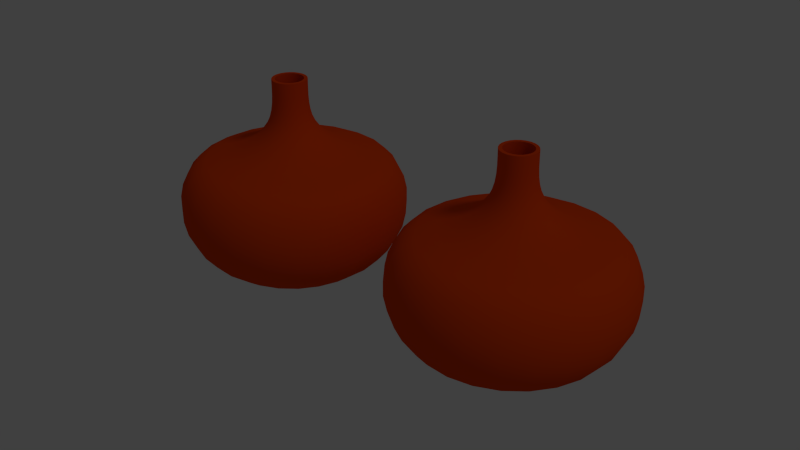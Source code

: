 # Source: vazo.blend  (saved by Blender 2.72.0; exported with 4.5.12 LTS)
import bpy
from mathutils import Matrix  # noqa: F401  (used for matrix-valued properties, if any)

bpy.ops.wm.read_factory_settings(use_empty=True)
scene = bpy.context.scene
scene.name = 'Scene'

# ---- collections
col_collection_1 = bpy.data.collections.new('Collection 1'); scene.collection.children.link(col_collection_1)

# ---- materials (node trees are filled in below, after node groups)
mat_material_001 = bpy.data.materials.new('Material.001')
mat_material_001.alpha_threshold = 0.0
mat_material_001.use_transparent_shadow = False
mat_material_001.diffuse_color = (0.8, 0.06016, 0.002956, 1.0)
mat_material_001.roughness = 0.5

# ---- material node trees

# ---- world
world_world = bpy.data.worlds.new('World'); scene.world = world_world
world_world.color = (0.05088, 0.05088, 0.05088)
world_world.use_sun_shadow = False
world_world.sun_shadow_jitter_overblur = 0.0
world_world.cycles.sampling_method = 'MANUAL'
world_world.cycles.sample_map_resolution = 256

# ---- lights
light_hemi = bpy.data.lights.new('Hemi', 'SUN')
light_hemi.transmission_factor = 0.0
light_hemi.angle = 0.1993
light_hemi.energy = 0.2
light_hemi.shadow_buffer_clip_start = 0.5
light_hemi.shadow_soft_size = 0.1
light_hemi.shadow_cascade_max_distance = 1000.0
light_hemi.cycles.use_multiple_importance_sampling = False

# ---- meshes
me_mesh = bpy.data.meshes.new('Mesh')
me_mesh.from_pydata([(-1.0, -3.419e-05, 3.239e-05), (-1.0, 0.4357, 0.001375), (-0.9371, 0.7932, 0.002273), (-0.8224, 1.078, 0.002761), (-0.6675, 1.295, 0.002909), (-0.4838, 1.45, 0.002784), (-0.2827, 1.548, 0.002454), (-0.07553, 1.594, 0.001989), (0.1262, 1.594, 0.001455), (0.3112, 1.553, 0.0009204), (0.468, 1.476, 0.0004545), (0.5851, 1.369, 0.000125), (0.6513, 1.236, 0.0), (0.7251, 0.9851, 0.0), (0.8055, 0.7784, 0.0), (0.8921, 0.6116, 0.0), (0.9843, 0.4804, 0.0), (1.082, 0.3807, 0.0), (1.184, 0.3081, 0.0), (1.291, 0.2583, 0.0), (1.403, 0.2272, 0.0), (1.518, 0.2104, 0.0), (1.636, 0.2037, 0.0), (1.757, 0.2028, 0.0), (1.881, 0.2035, 0.0), (-1.0, 0.4205, 0.1141), (-0.9371, 0.7656, 0.2075), (-0.8224, 1.04, 0.2816), (-0.6675, 1.25, 0.338), (-0.4838, 1.4, 0.3779), (-0.2827, 1.494, 0.403), (-0.07553, 1.539, 0.4145), (0.1262, 1.539, 0.414), (0.3112, 1.5, 0.4028), (0.468, 1.425, 0.3824), (0.5851, 1.322, 0.3543), (0.6513, 1.194, 0.3199), (0.7251, 0.9515, 0.255), (0.8055, 0.7518, 0.2015), (0.8921, 0.5907, 0.1583), (0.9843, 0.4641, 0.1243), (1.082, 0.3677, 0.09853), (1.184, 0.2976, 0.07974), (1.291, 0.2495, 0.06686), (1.403, 0.2195, 0.05881), (1.518, 0.2033, 0.05446), (1.636, 0.1968, 0.05272), (1.757, 0.1959, 0.05249), (1.881, 0.1965, 0.05266), (-1.0, 0.3766, 0.219), (-0.9371, 0.6858, 0.3986), (-0.8224, 0.9321, 0.5413), (-0.6675, 1.12, 0.65), (-0.4838, 1.254, 0.7273), (-0.2827, 1.339, 0.776), (-0.07553, 1.379, 0.7988), (0.1262, 1.38, 0.7982), (0.3112, 1.344, 0.7772), (0.468, 1.278, 0.7383), (0.5851, 1.185, 0.6844), (0.6513, 1.07, 0.618), (0.7251, 0.8531, 0.4925), (0.8055, 0.6741, 0.3892), (0.8921, 0.5296, 0.3058), (0.9843, 0.4161, 0.2402), (1.082, 0.3297, 0.1903), (1.184, 0.2668, 0.154), (1.291, 0.2237, 0.1292), (1.403, 0.1968, 0.1136), (1.518, 0.1822, 0.1052), (1.636, 0.1764, 0.1019), (1.757, 0.1756, 0.1014), (1.881, 0.1762, 0.1017), (-1.0, 0.3071, 0.309), (-0.9371, 0.5593, 0.5625), (-0.8224, 0.7602, 0.7641), (-0.6675, 0.9136, 0.9178), (-0.4838, 1.023, 1.027), (-0.2827, 1.093, 1.096), (-0.07553, 1.126, 1.129), (0.1262, 1.126, 1.128), (0.3112, 1.097, 1.099), (0.468, 1.043, 1.044), (0.5851, 0.9676, 0.9678), (0.6513, 0.874, 0.874), (0.7251, 0.6966, 0.6966), (0.8055, 0.5504, 0.5504), (0.8921, 0.4324, 0.4324), (0.9843, 0.3397, 0.3397), (1.082, 0.2692, 0.2692), (1.184, 0.2178, 0.2178), (1.291, 0.1827, 0.1827), (1.403, 0.1607, 0.1607), (1.518, 0.1488, 0.1488), (1.636, 0.144, 0.144), (1.757, 0.1434, 0.1434), (1.881, 0.1439, 0.1439), (-1.0, 0.2166, 0.378), (-0.9371, 0.3946, 0.6881), (-0.8224, 0.5365, 0.9348), (-0.6675, 0.645, 1.123), (-0.4838, 0.7225, 1.257), (-0.2827, 0.7718, 1.342), (-0.07553, 0.7953, 1.381), (0.1262, 0.7957, 1.381), (0.3112, 0.7756, 1.345), (0.468, 0.7376, 1.278), (0.5851, 0.6842, 1.185), (0.6513, 0.618, 1.07), (0.7251, 0.4925, 0.8531), (0.8055, 0.3892, 0.6741), (0.8921, 0.3058, 0.5296), (0.9843, 0.2402, 0.4161), (1.082, 0.1903, 0.3297), (1.184, 0.154, 0.2668), (1.291, 0.1292, 0.2237), (1.403, 0.1136, 0.1968), (1.518, 0.1052, 0.1822), (1.636, 0.1019, 0.1764), (1.757, 0.1014, 0.1756), (1.881, 0.1017, 0.1762), (-1.0, 0.1114, 0.4212), (-0.9371, 0.2031, 0.7668), (-0.8224, 0.2763, 1.042), (-0.6675, 0.3324, 1.252), (-0.4838, 0.3726, 1.401), (-0.2827, 0.3982, 1.496), (-0.07553, 0.4107, 1.54), (0.1262, 0.4111, 1.54), (0.3112, 0.401, 1.5), (0.468, 0.3816, 1.426), (0.5851, 0.3541, 1.322), (0.6513, 0.3199, 1.194), (0.7251, 0.255, 0.9515), (0.8055, 0.2015, 0.7518), (0.8921, 0.1583, 0.5907), (0.9843, 0.1243, 0.4641), (1.082, 0.09853, 0.3677), (1.184, 0.07974, 0.2976), (1.291, 0.06686, 0.2495), (1.403, 0.05881, 0.2195), (1.518, 0.05446, 0.2033), (1.636, 0.05272, 0.1968), (1.757, 0.05249, 0.1959), (1.881, 0.05266, 0.1965), (-1.0, -0.001375, 0.4357), (-0.9371, -0.002273, 0.7932), (-0.8224, -0.002761, 1.078), (-0.6675, -0.002909, 1.295), (-0.4838, -0.002784, 1.45), (-0.2827, -0.002455, 1.548), (-0.07553, -0.001989, 1.594), (0.1262, -0.001455, 1.594), (0.3112, -0.0009205, 1.553), (0.468, -0.0004546, 1.476), (0.5851, -0.0001251, 1.369), (0.6513, -5.403e-08, 1.236), (0.7251, -4.306e-08, 0.9851), (0.8055, -3.402e-08, 0.7784), (0.8921, -2.673e-08, 0.6116), (0.9843, -2.1e-08, 0.4804), (1.082, -1.664e-08, 0.3807), (1.184, -1.347e-08, 0.3081), (1.291, -1.129e-08, 0.2583), (1.403, -9.932e-09, 0.2272), (1.518, -9.198e-09, 0.2104), (1.636, -8.904e-09, 0.2037), (1.757, -8.865e-09, 0.2028), (1.881, -8.893e-09, 0.2035), (-1.0, -0.1141, 0.4205), (-0.9371, -0.2075, 0.7656), (-0.8224, -0.2816, 1.04), (-0.6675, -0.338, 1.25), (-0.4838, -0.3779, 1.4), (-0.2827, -0.403, 1.494), (-0.07553, -0.4145, 1.539), (0.1262, -0.414, 1.539), (0.3112, -0.4028, 1.5), (0.468, -0.3824, 1.425), (0.5851, -0.3543, 1.322), (0.6513, -0.3199, 1.194), (0.7251, -0.255, 0.9515), (0.8055, -0.2015, 0.7518), (0.8921, -0.1583, 0.5907), (0.9843, -0.1243, 0.4641), (1.082, -0.09853, 0.3677), (1.184, -0.07974, 0.2976), (1.291, -0.06686, 0.2495), (1.403, -0.05881, 0.2195), (1.518, -0.05446, 0.2033), (1.636, -0.05272, 0.1968), (1.757, -0.05249, 0.1959), (1.881, -0.05266, 0.1965), (-1.0, -0.219, 0.3766), (-0.9371, -0.3986, 0.6858), (-0.8224, -0.5413, 0.9321), (-0.6675, -0.65, 1.12), (-0.4838, -0.7273, 1.254), (-0.2827, -0.776, 1.339), (-0.07553, -0.7988, 1.379), (0.1262, -0.7982, 1.38), (0.3112, -0.7772, 1.344), (0.468, -0.7383, 1.278), (0.5851, -0.6844, 1.185), (0.6513, -0.618, 1.07), (0.7251, -0.4925, 0.8531), (0.8055, -0.3892, 0.6741), (0.8921, -0.3058, 0.5296), (0.9843, -0.2402, 0.4161), (1.082, -0.1903, 0.3297), (1.184, -0.154, 0.2668), (1.291, -0.1292, 0.2237), (1.403, -0.1136, 0.1968), (1.518, -0.1052, 0.1822), (1.636, -0.1019, 0.1764), (1.757, -0.1014, 0.1756), (1.881, -0.1017, 0.1762), (-1.0, -0.309, 0.3071), (-0.9371, -0.5625, 0.5593), (-0.8224, -0.7641, 0.7602), (-0.6675, -0.9178, 0.9136), (-0.4838, -1.027, 1.023), (-0.2827, -1.096, 1.093), (-0.07553, -1.129, 1.126), (0.1262, -1.128, 1.126), (0.3112, -1.099, 1.097), (0.468, -1.044, 1.043), (0.5851, -0.9678, 0.9676), (0.6513, -0.874, 0.874), (0.7251, -0.6966, 0.6966), (0.8055, -0.5504, 0.5504), (0.8921, -0.4324, 0.4324), (0.9843, -0.3397, 0.3397), (1.082, -0.2692, 0.2692), (1.184, -0.2178, 0.2178), (1.291, -0.1827, 0.1827), (1.403, -0.1607, 0.1607), (1.518, -0.1488, 0.1488), (1.636, -0.144, 0.144), (1.757, -0.1434, 0.1434), (1.881, -0.1439, 0.1439), (-1.0, -0.378, 0.2166), (-0.9371, -0.6881, 0.3946), (-0.8224, -0.9348, 0.5365), (-0.6675, -1.123, 0.645), (-0.4838, -1.257, 0.7225), (-0.2827, -1.342, 0.7718), (-0.07553, -1.381, 0.7953), (0.1262, -1.381, 0.7957), (0.3112, -1.345, 0.7756), (0.468, -1.278, 0.7376), (0.5851, -1.185, 0.6842), (0.6513, -1.07, 0.618), (0.7251, -0.8531, 0.4925), (0.8055, -0.6741, 0.3892), (0.8921, -0.5296, 0.3058), (0.9843, -0.4161, 0.2402), (1.082, -0.3297, 0.1903), (1.184, -0.2668, 0.154), (1.291, -0.2237, 0.1292), (1.403, -0.1968, 0.1136), (1.518, -0.1822, 0.1052), (1.636, -0.1764, 0.1019), (1.757, -0.1756, 0.1014), (1.881, -0.1762, 0.1017), (-1.0, -0.4212, 0.1114), (-0.9371, -0.7668, 0.2031), (-0.8224, -1.042, 0.2763), (-0.6675, -1.252, 0.3324), (-0.4838, -1.401, 0.3726), (-0.2827, -1.496, 0.3982), (-0.07553, -1.54, 0.4107), (0.1262, -1.54, 0.4111), (0.3112, -1.5, 0.401), (0.468, -1.426, 0.3816), (0.5851, -1.322, 0.3541), (0.6513, -1.194, 0.3199), (0.7251, -0.9515, 0.255), (0.8055, -0.7518, 0.2015), (0.8921, -0.5907, 0.1583), (0.9843, -0.4641, 0.1243), (1.082, -0.3677, 0.09853), (1.184, -0.2976, 0.07974), (1.291, -0.2495, 0.06686), (1.403, -0.2195, 0.05881), (1.518, -0.2033, 0.05446), (1.636, -0.1968, 0.05272), (1.757, -0.1959, 0.05249), (1.881, -0.1965, 0.05266), (-1.0, -0.4357, -0.001375), (-0.9371, -0.7932, -0.002273), (-0.8224, -1.078, -0.002761), (-0.6675, -1.295, -0.002909), (-0.4838, -1.45, -0.002784), (-0.2827, -1.548, -0.002455), (-0.07553, -1.594, -0.001989), (0.1262, -1.594, -0.001455), (0.3112, -1.553, -0.0009206), (0.468, -1.476, -0.0004547), (0.5851, -1.369, -0.0001251), (0.6513, -1.236, -1.081e-07), (0.7251, -0.9851, -8.612e-08), (0.8055, -0.7784, -6.805e-08), (0.8921, -0.6116, -5.346e-08), (0.9843, -0.4804, -4.2e-08), (1.082, -0.3807, -3.328e-08), (1.184, -0.3081, -2.693e-08), (1.291, -0.2583, -2.259e-08), (1.403, -0.2272, -1.986e-08), (1.518, -0.2104, -1.84e-08), (1.636, -0.2037, -1.781e-08), (1.757, -0.2028, -1.773e-08), (1.881, -0.2035, -1.779e-08), (-1.0, -0.4205, -0.1141), (-0.9371, -0.7656, -0.2075), (-0.8224, -1.04, -0.2816), (-0.6675, -1.25, -0.338), (-0.4838, -1.4, -0.3779), (-0.2827, -1.494, -0.403), (-0.07553, -1.539, -0.4145), (0.1262, -1.539, -0.414), (0.3112, -1.5, -0.4028), (0.468, -1.425, -0.3824), (0.5851, -1.322, -0.3543), (0.6513, -1.194, -0.3199), (0.7251, -0.9515, -0.255), (0.8055, -0.7518, -0.2015), (0.8921, -0.5907, -0.1583), (0.9843, -0.4641, -0.1243), (1.082, -0.3677, -0.09853), (1.184, -0.2976, -0.07974), (1.291, -0.2495, -0.06686), (1.403, -0.2195, -0.05881), (1.518, -0.2033, -0.05446), (1.636, -0.1968, -0.05272), (1.757, -0.1959, -0.05249), (1.881, -0.1965, -0.05266), (-1.0, -0.3766, -0.219), (-0.9371, -0.6858, -0.3986), (-0.8224, -0.9321, -0.5413), (-0.6675, -1.12, -0.65), (-0.4838, -1.254, -0.7273), (-0.2827, -1.339, -0.776), (-0.07553, -1.379, -0.7988), (0.1262, -1.38, -0.7982), (0.3112, -1.344, -0.7772), (0.468, -1.278, -0.7383), (0.5851, -1.185, -0.6844), (0.6513, -1.07, -0.618), (0.7251, -0.8531, -0.4925), (0.8055, -0.6741, -0.3892), (0.8921, -0.5296, -0.3058), (0.9843, -0.4161, -0.2402), (1.082, -0.3297, -0.1903), (1.184, -0.2668, -0.154), (1.291, -0.2237, -0.1292), (1.403, -0.1968, -0.1136), (1.518, -0.1822, -0.1052), (1.636, -0.1764, -0.1019), (1.757, -0.1756, -0.1014), (1.881, -0.1762, -0.1017), (-1.0, -0.3071, -0.309), (-0.9371, -0.5593, -0.5625), (-0.8224, -0.7602, -0.7641), (-0.6675, -0.9136, -0.9178), (-0.4838, -1.023, -1.027), (-0.2827, -1.093, -1.096), (-0.07553, -1.126, -1.129), (0.1262, -1.126, -1.128), (0.3112, -1.097, -1.099), (0.468, -1.043, -1.044), (0.5851, -0.9676, -0.9678), (0.6513, -0.874, -0.874), (0.7251, -0.6966, -0.6966), (0.8055, -0.5504, -0.5504), (0.8921, -0.4324, -0.4324), (0.9843, -0.3397, -0.3397), (1.082, -0.2692, -0.2692), (1.184, -0.2178, -0.2178), (1.291, -0.1827, -0.1827), (1.403, -0.1607, -0.1607), (1.518, -0.1488, -0.1488), (1.636, -0.144, -0.144), (1.757, -0.1434, -0.1434), (1.881, -0.1439, -0.1439), (-1.0, -0.2166, -0.378), (-0.9371, -0.3946, -0.6881), (-0.8224, -0.5365, -0.9348), (-0.6675, -0.645, -1.123), (-0.4838, -0.7225, -1.257), (-0.2827, -0.7718, -1.342), (-0.07553, -0.7953, -1.381), (0.1262, -0.7957, -1.381), (0.3112, -0.7756, -1.345), (0.468, -0.7376, -1.278), (0.5851, -0.6842, -1.185), (0.6513, -0.618, -1.07), (0.7251, -0.4925, -0.8531), (0.8055, -0.3892, -0.6741), (0.8921, -0.3058, -0.5296), (0.9843, -0.2402, -0.4161), (1.082, -0.1903, -0.3297), (1.184, -0.154, -0.2668), (1.291, -0.1292, -0.2237), (1.403, -0.1136, -0.1968), (1.518, -0.1052, -0.1822), (1.636, -0.1019, -0.1764), (1.757, -0.1014, -0.1756), (1.881, -0.1017, -0.1762), (-1.0, -0.1114, -0.4212), (-0.9371, -0.2031, -0.7668), (-0.8224, -0.2763, -1.042), (-0.6675, -0.3324, -1.252), (-0.4838, -0.3726, -1.401), (-0.2827, -0.3982, -1.496), (-0.07553, -0.4107, -1.54), (0.1262, -0.4111, -1.54), (0.3112, -0.401, -1.5), (0.468, -0.3816, -1.426), (0.5851, -0.3541, -1.322), (0.6513, -0.3199, -1.194), (0.7251, -0.255, -0.9515), (0.8055, -0.2015, -0.7518), (0.8921, -0.1583, -0.5907), (0.9843, -0.1243, -0.4641), (1.082, -0.09853, -0.3677), (1.184, -0.07974, -0.2976), (1.291, -0.06686, -0.2495), (1.403, -0.05881, -0.2195), (1.518, -0.05446, -0.2033), (1.636, -0.05272, -0.1968), (1.757, -0.05249, -0.1959), (1.881, -0.05266, -0.1965), (-1.0, 0.001375, -0.4357), (-0.9371, 0.002273, -0.7932), (-0.8224, 0.002761, -1.078), (-0.6675, 0.002909, -1.295), (-0.4838, 0.002784, -1.45), (-0.2827, 0.002454, -1.548), (-0.07553, 0.001989, -1.594), (0.1262, 0.001455, -1.594), (0.3112, 0.0009204, -1.553), (0.468, 0.0004545, -1.476), (0.5851, 0.000125, -1.369), (0.6513, 1.474e-08, -1.236), (0.7251, 1.175e-08, -0.9851), (0.8055, 9.282e-09, -0.7784), (0.8921, 7.293e-09, -0.6116), (0.9843, 5.729e-09, -0.4804), (1.082, 4.54e-09, -0.3807), (1.184, 3.674e-09, -0.3081), (1.291, 3.081e-09, -0.2583), (1.403, 2.71e-09, -0.2272), (1.518, 2.509e-09, -0.2104), (1.636, 2.429e-09, -0.2037), (1.757, 2.418e-09, -0.2028), (1.881, 2.426e-09, -0.2035), (-1.0, 0.1141, -0.4205), (-0.9371, 0.2075, -0.7656), (-0.8224, 0.2816, -1.04), (-0.6675, 0.338, -1.25), (-0.4838, 0.3779, -1.4), (-0.2827, 0.403, -1.494), (-0.07553, 0.4145, -1.539), (0.1262, 0.414, -1.539), (0.3112, 0.4028, -1.5), (0.468, 0.3824, -1.425), (0.5851, 0.3543, -1.322), (0.6513, 0.3199, -1.194), (0.7251, 0.255, -0.9515), (0.8055, 0.2015, -0.7518), (0.8921, 0.1583, -0.5907), (0.9843, 0.1243, -0.4641), (1.082, 0.09853, -0.3677), (1.184, 0.07974, -0.2976), (1.291, 0.06686, -0.2495), (1.403, 0.05881, -0.2195), (1.518, 0.05446, -0.2033), (1.636, 0.05272, -0.1968), (1.757, 0.05249, -0.1959), (1.881, 0.05266, -0.1965), (-1.0, 0.219, -0.3766), (-0.9371, 0.3986, -0.6858), (-0.8224, 0.5413, -0.9321), (-0.6675, 0.65, -1.12), (-0.4838, 0.7273, -1.254), (-0.2827, 0.776, -1.339), (-0.07553, 0.7988, -1.379), (0.1262, 0.7982, -1.38), (0.3112, 0.7772, -1.344), (0.468, 0.7383, -1.278), (0.5851, 0.6844, -1.185), (0.6513, 0.618, -1.07), (0.7251, 0.4925, -0.8531), (0.8055, 0.3892, -0.6741), (0.8921, 0.3058, -0.5296), (0.9843, 0.2402, -0.4161), (1.082, 0.1903, -0.3297), (1.184, 0.154, -0.2668), (1.291, 0.1292, -0.2237), (1.403, 0.1136, -0.1968), (1.518, 0.1052, -0.1822), (1.636, 0.1019, -0.1764), (1.757, 0.1014, -0.1756), (1.881, 0.1017, -0.1762), (-1.0, 0.309, -0.3071), (-0.9371, 0.5625, -0.5593), (-0.8224, 0.7641, -0.7602), (-0.6675, 0.9178, -0.9136), (-0.4838, 1.027, -1.023), (-0.2827, 1.096, -1.093), (-0.07553, 1.129, -1.126), (0.1262, 1.128, -1.126), (0.3112, 1.099, -1.097), (0.468, 1.044, -1.043), (0.5851, 0.9678, -0.9676), (0.6513, 0.874, -0.874), (0.7251, 0.6966, -0.6966), (0.8055, 0.5504, -0.5504), (0.8921, 0.4324, -0.4324), (0.9843, 0.3397, -0.3397), (1.082, 0.2692, -0.2692), (1.184, 0.2178, -0.2178), (1.291, 0.1827, -0.1827), (1.403, 0.1607, -0.1607), (1.518, 0.1488, -0.1488), (1.636, 0.144, -0.144), (1.757, 0.1434, -0.1434), (1.881, 0.1439, -0.1439), (-1.0, 0.378, -0.2166), (-0.9371, 0.6881, -0.3946), (-0.8224, 0.9348, -0.5365), (-0.6675, 1.123, -0.645), (-0.4838, 1.257, -0.7225), (-0.2827, 1.342, -0.7718), (-0.07553, 1.381, -0.7953), (0.1262, 1.381, -0.7957), (0.3112, 1.345, -0.7756), (0.468, 1.278, -0.7376), (0.5851, 1.185, -0.6842), (0.6513, 1.07, -0.618), (0.7251, 0.8531, -0.4925), (0.8055, 0.6741, -0.3892), (0.8921, 0.5296, -0.3058), (0.9843, 0.4161, -0.2402), (1.082, 0.3297, -0.1903), (1.184, 0.2668, -0.154), (1.291, 0.2237, -0.1292), (1.403, 0.1968, -0.1136), (1.518, 0.1822, -0.1052), (1.636, 0.1764, -0.1019), (1.757, 0.1756, -0.1014), (1.881, 0.1762, -0.1017), (-1.0, 0.4212, -0.1114), (-0.9371, 0.7668, -0.2031), (-0.8224, 1.042, -0.2763), (-0.6675, 1.252, -0.3324), (-0.4838, 1.401, -0.3726), (-0.2827, 1.496, -0.3982), (-0.07553, 1.54, -0.4107), (0.1262, 1.54, -0.4111), (0.3112, 1.5, -0.401), (0.468, 1.426, -0.3816), (0.5851, 1.322, -0.3541), (0.6513, 1.194, -0.3199), (0.7251, 0.9515, -0.255), (0.8055, 0.7518, -0.2015), (0.8921, 0.5907, -0.1583), (0.9843, 0.4641, -0.1243), (1.082, 0.3677, -0.09853), (1.184, 0.2976, -0.07974), (1.291, 0.2495, -0.06686), (1.403, 0.2195, -0.05881), (1.518, 0.2033, -0.05446), (1.636, 0.1968, -0.05272), (1.757, 0.1959, -0.05249), (1.881, 0.1965, -0.05266), (-1.05, 7.971e-08, -3.416e-08), (-1.05, 0.4404, 0.001389), (-0.985, 0.8073, 0.002312), (-0.8661, 1.102, 0.002822), (-0.704, 1.329, 0.002985), (-0.5109, 1.492, 0.002865), (-0.299, 1.595, 0.002529), (-0.08095, 1.644, 0.00205), (0.1317, 1.644, 0.001499), (0.3276, 1.6, 0.0009479), (0.4959, 1.517, 0.0004667), (0.6247, 1.399, 0.0001265), (0.6977, 1.255, 0.0), (0.7725, 1.001, 0.0), (0.8512, 0.7988, 0.0), (0.9349, 0.6373, 0.0), (1.023, 0.5122, 0.0), (1.115, 0.4186, 0.0), (1.21, 0.3512, 0.0), (1.309, 0.3052, 0.0), (1.413, 0.2761, 0.0), (1.523, 0.2602, 0.0), (1.638, 0.2537, 0.0), (1.757, 0.2528, 0.0), (1.881, 0.2535, 0.0), (-1.05, 0.425, 0.1153), (-0.985, 0.7792, 0.2112), (-0.8661, 1.064, 0.288), (-0.704, 1.283, 0.3469), (-0.5109, 1.44, 0.3889), (-0.299, 1.54, 0.4153), (-0.08095, 1.587, 0.4274), (0.1317, 1.587, 0.4269), (0.3276, 1.545, 0.415), (0.4959, 1.466, 0.3932), (0.6247, 1.351, 0.3622), (0.6977, 1.212, 0.3247), (0.7725, 0.967, 0.2591), (0.8512, 0.7716, 0.2067), (0.9349, 0.6156, 0.1649), (1.023, 0.4947, 0.1326), (1.115, 0.4043, 0.1083), (1.21, 0.3393, 0.09091), (1.309, 0.2948, 0.07899), (1.413, 0.2667, 0.07146), (1.523, 0.2513, 0.06734), (1.638, 0.245, 0.06566), (1.757, 0.2442, 0.06543), (1.881, 0.2448, 0.0656), (-1.05, 0.3807, 0.2214), (-0.985, 0.698, 0.4057), (-0.8661, 0.9532, 0.5536), (-0.704, 1.15, 0.6672), (-0.5109, 1.291, 0.7484), (-0.299, 1.38, 0.7997), (-0.08095, 1.423, 0.8237), (0.1317, 1.423, 0.8231), (0.3276, 1.385, 0.8008), (0.4959, 1.314, 0.7591), (0.6247, 1.212, 0.6997), (0.6977, 1.087, 0.6273), (0.7725, 0.8669, 0.5005), (0.8512, 0.6918, 0.3994), (0.9349, 0.5519, 0.3187), (1.023, 0.4436, 0.2561), (1.115, 0.3625, 0.2093), (1.21, 0.3042, 0.1756), (1.309, 0.2643, 0.1526), (1.413, 0.2391, 0.1381), (1.523, 0.2253, 0.1301), (1.638, 0.2197, 0.1268), (1.757, 0.2189, 0.1264), (1.881, 0.2195, 0.1267), (-1.05, 0.3104, 0.3124), (-0.985, 0.5692, 0.5725), (-0.8661, 0.7774, 0.7814), (-0.704, 0.9378, 0.942), (-0.5109, 1.053, 1.057), (-0.299, 1.126, 1.13), (-0.08095, 1.161, 1.164), (0.1317, 1.161, 1.163), (0.3276, 1.131, 1.132), (0.4959, 1.073, 1.073), (0.6247, 0.9892, 0.9894), (0.6977, 0.8871, 0.8871), (0.7725, 0.7079, 0.7079), (0.8512, 0.5648, 0.5648), (0.9349, 0.4506, 0.4506), (1.023, 0.3622, 0.3622), (1.115, 0.296, 0.296), (1.21, 0.2484, 0.2484), (1.309, 0.2158, 0.2158), (1.413, 0.1952, 0.1952), (1.523, 0.184, 0.184), (1.638, 0.1794, 0.1794), (1.757, 0.1788, 0.1788), (1.881, 0.1792, 0.1792), (-1.05, 0.219, 0.3821), (-0.985, 0.4017, 0.7003), (-0.8661, 0.5487, 0.956), (-0.704, 0.662, 1.153), (-0.5109, 0.7435, 1.293), (-0.299, 0.7953, 1.383), (-0.08095, 0.8201, 1.425), (0.1317, 0.8205, 1.424), (0.3276, 0.7992, 1.386), (0.4959, 0.7583, 1.314), (0.6247, 0.6994, 1.212), (0.6977, 0.6273, 1.087), (0.7725, 0.5005, 0.8669), (0.8512, 0.3994, 0.6918), (0.9349, 0.3187, 0.5519), (1.023, 0.2561, 0.4436), (1.115, 0.2093, 0.3625), (1.21, 0.1756, 0.3042), (1.309, 0.1526, 0.2643), (1.413, 0.1381, 0.2391), (1.523, 0.1301, 0.2253), (1.638, 0.1268, 0.2197), (1.757, 0.1264, 0.2189), (1.881, 0.1267, 0.2195), (-1.05, 0.1126, 0.4257), (-0.985, 0.2067, 0.7804), (-0.8661, 0.2826, 1.065), (-0.704, 0.3411, 1.285), (-0.5109, 0.3834, 1.442), (-0.299, 0.4104, 1.541), (-0.08095, 0.4235, 1.588), (0.1317, 0.424, 1.588), (0.3276, 0.4132, 1.546), (0.4959, 0.3923, 1.466), (0.6247, 0.362, 1.351), (0.6977, 0.3247, 1.212), (0.7725, 0.2591, 0.967), (0.8512, 0.2067, 0.7716), (0.9349, 0.1649, 0.6156), (1.023, 0.1326, 0.4947), (1.115, 0.1083, 0.4043), (1.21, 0.09091, 0.3393), (1.309, 0.07899, 0.2948), (1.413, 0.07146, 0.2667), (1.523, 0.06734, 0.2513), (1.638, 0.06566, 0.245), (1.757, 0.06543, 0.2442), (1.881, 0.0656, 0.2448), (-1.05, -0.001389, 0.4404), (-0.985, -0.002312, 0.8073), (-0.8661, -0.002822, 1.102), (-0.704, -0.002985, 1.329), (-0.5109, -0.002865, 1.492), (-0.299, -0.002529, 1.595), (-0.08095, -0.00205, 1.644), (0.1317, -0.001499, 1.644), (0.3276, -0.000948, 1.6), (0.4959, -0.0004668, 1.517), (0.6247, -0.0001266, 1.399), (0.6977, -5.403e-08, 1.255), (0.7725, -4.306e-08, 1.001), (0.8512, -3.402e-08, 0.7988), (0.9349, -2.673e-08, 0.6373), (1.023, -2.1e-08, 0.5122), (1.115, -1.664e-08, 0.4186), (1.21, -1.347e-08, 0.3512), (1.309, -1.129e-08, 0.3052), (1.413, -9.932e-09, 0.2761), (1.523, -9.198e-09, 0.2602), (1.638, -8.904e-09, 0.2537), (1.757, -8.865e-09, 0.2528), (1.881, -8.893e-09, 0.2535), (-1.05, -0.1153, 0.425), (-0.985, -0.2112, 0.7792), (-0.8661, -0.288, 1.064), (-0.704, -0.3469, 1.283), (-0.5109, -0.3889, 1.44), (-0.299, -0.4153, 1.54), (-0.08095, -0.4274, 1.587), (0.1317, -0.4269, 1.587), (0.3276, -0.415, 1.545), (0.4959, -0.3932, 1.466), (0.6247, -0.3622, 1.351), (0.6977, -0.3247, 1.212), (0.7725, -0.2591, 0.967), (0.8512, -0.2067, 0.7716), (0.9349, -0.1649, 0.6156), (1.023, -0.1326, 0.4947), (1.115, -0.1083, 0.4043), (1.21, -0.09091, 0.3393), (1.309, -0.07899, 0.2948), (1.413, -0.07146, 0.2667), (1.523, -0.06734, 0.2513), (1.638, -0.06566, 0.245), (1.757, -0.06543, 0.2442), (1.881, -0.0656, 0.2448), (-1.05, -0.2214, 0.3807), (-0.985, -0.4057, 0.698), (-0.8661, -0.5536, 0.9532), (-0.704, -0.6672, 1.15), (-0.5109, -0.7484, 1.291), (-0.299, -0.7997, 1.38), (-0.08095, -0.8237, 1.423), (0.1317, -0.8231, 1.423), (0.3276, -0.8008, 1.385), (0.4959, -0.7591, 1.314), (0.6247, -0.6997, 1.212), (0.6977, -0.6273, 1.087), (0.7725, -0.5005, 0.8669), (0.8512, -0.3994, 0.6918), (0.9349, -0.3187, 0.5519), (1.023, -0.2561, 0.4436), (1.115, -0.2093, 0.3625), (1.21, -0.1756, 0.3042), (1.309, -0.1526, 0.2643), (1.413, -0.1381, 0.2391), (1.523, -0.1301, 0.2253), (1.638, -0.1268, 0.2197), (1.757, -0.1264, 0.2189), (1.881, -0.1267, 0.2195), (-1.05, -0.3124, 0.3104), (-0.985, -0.5725, 0.5692), (-0.8661, -0.7814, 0.7774), (-0.704, -0.942, 0.9378), (-0.5109, -1.057, 1.053), (-0.299, -1.13, 1.126), (-0.08095, -1.164, 1.161), (0.1317, -1.163, 1.161), (0.3276, -1.132, 1.131), (0.4959, -1.073, 1.073), (0.6247, -0.9894, 0.9892), (0.6977, -0.8871, 0.8871), (0.7725, -0.7079, 0.7079), (0.8512, -0.5648, 0.5648), (0.9349, -0.4506, 0.4506), (1.023, -0.3622, 0.3622), (1.115, -0.296, 0.296), (1.21, -0.2484, 0.2484), (1.309, -0.2158, 0.2158), (1.413, -0.1952, 0.1952), (1.523, -0.184, 0.184), (1.638, -0.1794, 0.1794), (1.757, -0.1788, 0.1788), (1.881, -0.1792, 0.1792), (-1.05, -0.3821, 0.219), (-0.985, -0.7003, 0.4017), (-0.8661, -0.956, 0.5487), (-0.704, -1.153, 0.662), (-0.5109, -1.293, 0.7435), (-0.299, -1.383, 0.7953), (-0.08095, -1.425, 0.8201), (0.1317, -1.424, 0.8205), (0.3276, -1.386, 0.7992), (0.4959, -1.314, 0.7583), (0.6247, -1.212, 0.6994), (0.6977, -1.087, 0.6273), (0.7725, -0.8669, 0.5005), (0.8512, -0.6918, 0.3994), (0.9349, -0.5519, 0.3187), (1.023, -0.4436, 0.2561), (1.115, -0.3625, 0.2093), (1.21, -0.3042, 0.1756), (1.309, -0.2643, 0.1526), (1.413, -0.2391, 0.1381), (1.523, -0.2253, 0.1301), (1.638, -0.2197, 0.1268), (1.757, -0.2189, 0.1264), (1.881, -0.2195, 0.1267), (-1.05, -0.4257, 0.1126), (-0.985, -0.7804, 0.2067), (-0.8661, -1.065, 0.2826), (-0.704, -1.285, 0.3411), (-0.5109, -1.442, 0.3834), (-0.299, -1.541, 0.4104), (-0.08095, -1.588, 0.4235), (0.1317, -1.588, 0.424), (0.3276, -1.546, 0.4132), (0.4959, -1.466, 0.3923), (0.6247, -1.351, 0.362), (0.6977, -1.212, 0.3247), (0.7725, -0.967, 0.2591), (0.8512, -0.7716, 0.2067), (0.9349, -0.6156, 0.1649), (1.023, -0.4947, 0.1326), (1.115, -0.4043, 0.1083), (1.21, -0.3393, 0.09091), (1.309, -0.2948, 0.07899), (1.413, -0.2667, 0.07146), (1.523, -0.2513, 0.06734), (1.638, -0.245, 0.06566), (1.757, -0.2442, 0.06543), (1.881, -0.2448, 0.0656), (-1.05, -0.4404, -0.001389), (-0.985, -0.8073, -0.002312), (-0.8661, -1.102, -0.002822), (-0.704, -1.329, -0.002985), (-0.5109, -1.492, -0.002865), (-0.299, -1.595, -0.002529), (-0.08095, -1.644, -0.00205), (0.1317, -1.644, -0.001499), (0.3276, -1.6, -0.000948), (0.4959, -1.517, -0.0004669), (0.6247, -1.399, -0.0001266), (0.6977, -1.255, -1.081e-07), (0.7725, -1.001, -8.612e-08), (0.8512, -0.7988, -6.805e-08), (0.9349, -0.6373, -5.346e-08), (1.023, -0.5122, -4.2e-08), (1.115, -0.4186, -3.328e-08), (1.21, -0.3512, -2.693e-08), (1.309, -0.3052, -2.259e-08), (1.413, -0.2761, -1.986e-08), (1.523, -0.2602, -1.84e-08), (1.638, -0.2537, -1.781e-08), (1.757, -0.2528, -1.773e-08), (1.881, -0.2535, -1.779e-08), (-1.05, -0.425, -0.1153), (-0.985, -0.7792, -0.2112), (-0.8661, -1.064, -0.288), (-0.704, -1.283, -0.3469), (-0.5109, -1.44, -0.3889), (-0.299, -1.54, -0.4153), (-0.08095, -1.587, -0.4274), (0.1317, -1.587, -0.4269), (0.3276, -1.545, -0.415), (0.4959, -1.466, -0.3932), (0.6247, -1.351, -0.3622), (0.6977, -1.212, -0.3247), (0.7725, -0.967, -0.2591), (0.8512, -0.7716, -0.2067), (0.9349, -0.6156, -0.1649), (1.023, -0.4947, -0.1326), (1.115, -0.4043, -0.1083), (1.21, -0.3393, -0.09091), (1.309, -0.2948, -0.07899), (1.413, -0.2667, -0.07146), (1.523, -0.2513, -0.06734), (1.638, -0.245, -0.06566), (1.757, -0.2442, -0.06543), (1.881, -0.2448, -0.0656), (-1.05, -0.3807, -0.2214), (-0.985, -0.698, -0.4057), (-0.8661, -0.9532, -0.5536), (-0.704, -1.15, -0.6672), (-0.5109, -1.291, -0.7484), (-0.299, -1.38, -0.7997), (-0.08095, -1.423, -0.8237), (0.1317, -1.423, -0.8231), (0.3276, -1.385, -0.8008), (0.4959, -1.314, -0.7591), (0.6247, -1.212, -0.6997), (0.6977, -1.087, -0.6273), (0.7725, -0.8669, -0.5005), (0.8512, -0.6918, -0.3994), (0.9349, -0.5519, -0.3187), (1.023, -0.4436, -0.2561), (1.115, -0.3625, -0.2093), (1.21, -0.3042, -0.1756), (1.309, -0.2643, -0.1526), (1.413, -0.2391, -0.1381), (1.523, -0.2253, -0.1301), (1.638, -0.2197, -0.1268), (1.757, -0.2189, -0.1264), (1.881, -0.2195, -0.1267), (-1.05, -0.3104, -0.3124), (-0.985, -0.5692, -0.5725), (-0.8661, -0.7774, -0.7814), (-0.704, -0.9378, -0.942), (-0.5109, -1.053, -1.057), (-0.299, -1.126, -1.13), (-0.08095, -1.161, -1.164), (0.1317, -1.161, -1.163), (0.3276, -1.131, -1.132), (0.4959, -1.073, -1.073), (0.6247, -0.9892, -0.9894), (0.6977, -0.8871, -0.8871), (0.7725, -0.7079, -0.7079), (0.8512, -0.5648, -0.5648), (0.9349, -0.4506, -0.4506), (1.023, -0.3622, -0.3622), (1.115, -0.296, -0.296), (1.21, -0.2484, -0.2484), (1.309, -0.2158, -0.2158), (1.413, -0.1952, -0.1952), (1.523, -0.184, -0.184), (1.638, -0.1794, -0.1794), (1.757, -0.1788, -0.1788), (1.881, -0.1792, -0.1792), (-1.05, -0.219, -0.3821), (-0.985, -0.4017, -0.7003), (-0.8661, -0.5487, -0.956), (-0.704, -0.662, -1.153), (-0.5109, -0.7435, -1.293), (-0.299, -0.7953, -1.383), (-0.08095, -0.8201, -1.425), (0.1317, -0.8205, -1.424), (0.3276, -0.7992, -1.386), (0.4959, -0.7583, -1.314), (0.6247, -0.6994, -1.212), (0.6977, -0.6273, -1.087), (0.7725, -0.5005, -0.8669), (0.8512, -0.3994, -0.6918), (0.9349, -0.3187, -0.5519), (1.023, -0.2561, -0.4436), (1.115, -0.2093, -0.3625), (1.21, -0.1756, -0.3042), (1.309, -0.1526, -0.2643), (1.413, -0.1381, -0.2391), (1.523, -0.1301, -0.2253), (1.638, -0.1268, -0.2197), (1.757, -0.1264, -0.2189), (1.881, -0.1267, -0.2195), (-1.05, -0.1126, -0.4257), (-0.985, -0.2067, -0.7804), (-0.8661, -0.2826, -1.065), (-0.704, -0.3411, -1.285), (-0.5109, -0.3834, -1.442), (-0.299, -0.4104, -1.541), (-0.08095, -0.4235, -1.588), (0.1317, -0.424, -1.588), (0.3276, -0.4132, -1.546), (0.4959, -0.3923, -1.466), (0.6247, -0.362, -1.351), (0.6977, -0.3247, -1.212), (0.7725, -0.2591, -0.967), (0.8512, -0.2067, -0.7716), (0.9349, -0.1649, -0.6156), (1.023, -0.1326, -0.4947), (1.115, -0.1083, -0.4043), (1.21, -0.09091, -0.3393), (1.309, -0.07899, -0.2948), (1.413, -0.07146, -0.2667), (1.523, -0.06734, -0.2513), (1.638, -0.06566, -0.245), (1.757, -0.06543, -0.2442), (1.881, -0.0656, -0.2448), (-1.05, 0.001389, -0.4404), (-0.985, 0.002312, -0.8073), (-0.8661, 0.002822, -1.102), (-0.704, 0.002985, -1.329), (-0.5109, 0.002865, -1.492), (-0.299, 0.002529, -1.595), (-0.08095, 0.00205, -1.644), (0.1317, 0.001499, -1.644), (0.3276, 0.0009479, -1.6), (0.4959, 0.0004668, -1.517), (0.6247, 0.0001265, -1.399), (0.6977, 1.474e-08, -1.255), (0.7725, 1.175e-08, -1.001), (0.8512, 9.282e-09, -0.7988), (0.9349, 7.293e-09, -0.6373), (1.023, 5.729e-09, -0.5122), (1.115, 4.54e-09, -0.4186), (1.21, 3.674e-09, -0.3512), (1.309, 3.081e-09, -0.3052), (1.413, 2.71e-09, -0.2761), (1.523, 2.509e-09, -0.2602), (1.638, 2.429e-09, -0.2537), (1.757, 2.418e-09, -0.2528), (1.881, 2.426e-09, -0.2535), (-1.05, 0.1153, -0.425), (-0.985, 0.2112, -0.7792), (-0.8661, 0.288, -1.064), (-0.704, 0.3469, -1.283), (-0.5109, 0.3889, -1.44), (-0.299, 0.4153, -1.54), (-0.08095, 0.4274, -1.587), (0.1317, 0.4269, -1.587), (0.3276, 0.415, -1.545), (0.4959, 0.3932, -1.466), (0.6247, 0.3622, -1.351), (0.6977, 0.3247, -1.212), (0.7725, 0.2591, -0.967), (0.8512, 0.2067, -0.7716), (0.9349, 0.1649, -0.6156), (1.023, 0.1326, -0.4947), (1.115, 0.1083, -0.4043), (1.21, 0.09091, -0.3393), (1.309, 0.07899, -0.2948), (1.413, 0.07146, -0.2667), (1.523, 0.06734, -0.2513), (1.638, 0.06566, -0.245), (1.757, 0.06543, -0.2442), (1.881, 0.0656, -0.2448), (-1.05, 0.2214, -0.3807), (-0.985, 0.4057, -0.698), (-0.8661, 0.5536, -0.9532), (-0.704, 0.6672, -1.15), (-0.5109, 0.7484, -1.291), (-0.299, 0.7997, -1.38), (-0.08095, 0.8237, -1.423), (0.1317, 0.8231, -1.423), (0.3276, 0.8008, -1.385), (0.4959, 0.7591, -1.314), (0.6247, 0.6997, -1.212), (0.6977, 0.6273, -1.087), (0.7725, 0.5005, -0.8669), (0.8512, 0.3994, -0.6918), (0.9349, 0.3187, -0.5519), (1.023, 0.2561, -0.4436), (1.115, 0.2093, -0.3625), (1.21, 0.1756, -0.3042), (1.309, 0.1526, -0.2643), (1.413, 0.1381, -0.2391), (1.523, 0.1301, -0.2253), (1.638, 0.1268, -0.2197), (1.757, 0.1264, -0.2189), (1.881, 0.1267, -0.2195), (-1.05, 0.3124, -0.3104), (-0.985, 0.5725, -0.5692), (-0.8661, 0.7814, -0.7774), (-0.704, 0.942, -0.9378), (-0.5109, 1.057, -1.053), (-0.299, 1.13, -1.126), (-0.08095, 1.164, -1.161), (0.1317, 1.163, -1.161), (0.3276, 1.132, -1.131), (0.4959, 1.073, -1.073), (0.6247, 0.9894, -0.9892), (0.6977, 0.8871, -0.8871), (0.7725, 0.7079, -0.7079), (0.8512, 0.5648, -0.5648), (0.9349, 0.4506, -0.4506), (1.023, 0.3622, -0.3622), (1.115, 0.296, -0.296), (1.21, 0.2484, -0.2484), (1.309, 0.2158, -0.2158), (1.413, 0.1952, -0.1952), (1.523, 0.184, -0.184), (1.638, 0.1794, -0.1794), (1.757, 0.1788, -0.1788), (1.881, 0.1792, -0.1792), (-1.05, 0.3821, -0.219), (-0.985, 0.7003, -0.4017), (-0.8661, 0.956, -0.5487), (-0.704, 1.153, -0.662), (-0.5109, 1.293, -0.7435), (-0.299, 1.383, -0.7953), (-0.08095, 1.425, -0.8201), (0.1317, 1.424, -0.8205), (0.3276, 1.386, -0.7992), (0.4959, 1.314, -0.7583), (0.6247, 1.212, -0.6994), (0.6977, 1.087, -0.6273), (0.7725, 0.8669, -0.5005), (0.8512, 0.6918, -0.3994), (0.9349, 0.5519, -0.3187), (1.023, 0.4436, -0.2561), (1.115, 0.3625, -0.2093), (1.21, 0.3042, -0.1756), (1.309, 0.2643, -0.1526), (1.413, 0.2391, -0.1381), (1.523, 0.2253, -0.1301), (1.638, 0.2197, -0.1268), (1.757, 0.2189, -0.1264), (1.881, 0.2195, -0.1267), (-1.05, 0.4257, -0.1126), (-0.985, 0.7804, -0.2067), (-0.8661, 1.065, -0.2826), (-0.704, 1.285, -0.3411), (-0.5109, 1.442, -0.3834), (-0.299, 1.541, -0.4104), (-0.08095, 1.588, -0.4235), (0.1317, 1.588, -0.424), (0.3276, 1.546, -0.4132), (0.4959, 1.466, -0.3923), (0.6247, 1.351, -0.362), (0.6977, 1.212, -0.3247), (0.7725, 0.967, -0.2591), (0.8512, 0.7716, -0.2067), (0.9349, 0.6156, -0.1649), (1.023, 0.4947, -0.1326), (1.115, 0.4043, -0.1083), (1.21, 0.3393, -0.09091), (1.309, 0.2948, -0.07899), (1.413, 0.2667, -0.07146), (1.523, 0.2513, -0.06734), (1.638, 0.245, -0.06566), (1.757, 0.2442, -0.06543), (1.881, 0.2448, -0.0656), (1.881, 0.1965, 0.05266), (1.881, 0.2035, 0.0), (1.881, 0.1762, 0.1017), (1.881, 0.1439, 0.1439), (1.881, 0.1017, 0.1762), (1.881, 0.05266, 0.1965), (1.881, -8.893e-09, 0.2035), (1.881, -0.05266, 0.1965), (1.881, -0.1017, 0.1762), (1.881, -0.1439, 0.1439), (1.881, -0.1762, 0.1017), (1.881, -0.1965, 0.05266), (1.881, -0.2035, -1.779e-08), (1.881, -0.1965, -0.05266), (1.881, -0.1762, -0.1017), (1.881, -0.1439, -0.1439), (1.881, -0.1017, -0.1762), (1.881, -0.05266, -0.1965), (1.881, 2.426e-09, -0.2035), (1.881, 0.05266, -0.1965), (1.881, 0.1017, -0.1762), (1.881, 0.1439, -0.1439), (1.881, 0.1762, -0.1017), (1.881, 0.1965, -0.05266), (1.881, 0.2448, 0.0656), (1.881, 0.2535, 0.0), (1.881, 0.2195, 0.1267), (1.881, 0.1792, 0.1792), (1.881, 0.1267, 0.2195), (1.881, 0.0656, 0.2448), (1.881, -8.893e-09, 0.2535), (1.881, -0.0656, 0.2448), (1.881, -0.1267, 0.2195), (1.881, -0.1792, 0.1792), (1.881, -0.2195, 0.1267), (1.881, -0.2448, 0.0656), (1.881, -0.2535, -1.779e-08), (1.881, -0.2448, -0.0656), (1.881, -0.2195, -0.1267), (1.881, -0.1792, -0.1792), (1.881, -0.1267, -0.2195), (1.881, -0.0656, -0.2448), (1.881, 2.426e-09, -0.2535), (1.881, 0.0656, -0.2448), (1.881, 0.1267, -0.2195), (1.881, 0.1792, -0.1792), (1.881, 0.2195, -0.1267), (1.881, 0.2448, -0.0656)], [(0, 577)], [(1, 2, 26, 25), (25, 26, 50, 49), (49, 50, 74, 73), (73, 74, 98, 97), (97, 98, 122, 121), (121, 122, 146, 145), (145, 146, 170, 169), (169, 170, 194, 193), (193, 194, 218, 217), (217, 218, 242, 241), (241, 242, 266, 265), (265, 266, 290, 289), (289, 290, 314, 313), (313, 314, 338, 337), (337, 338, 362, 361), (361, 362, 386, 385), (385, 386, 410, 409), (409, 410, 434, 433), (433, 434, 458, 457), (457, 458, 482, 481), (481, 482, 506, 505), (505, 506, 530, 529), (529, 530, 554, 553), (553, 554, 2, 1), (2, 3, 27, 26), (26, 27, 51, 50), (50, 51, 75, 74), (74, 75, 99, 98), (98, 99, 123, 122), (122, 123, 147, 146), (146, 147, 171, 170), (170, 171, 195, 194), (194, 195, 219, 218), (218, 219, 243, 242), (242, 243, 267, 266), (266, 267, 291, 290), (290, 291, 315, 314), (314, 315, 339, 338), (338, 339, 363, 362), (362, 363, 387, 386), (386, 387, 411, 410), (410, 411, 435, 434), (434, 435, 459, 458), (458, 459, 483, 482), (482, 483, 507, 506), (506, 507, 531, 530), (530, 531, 555, 554), (554, 555, 3, 2), (3, 4, 28, 27), (27, 28, 52, 51), (51, 52, 76, 75), (75, 76, 100, 99), (99, 100, 124, 123), (123, 124, 148, 147), (147, 148, 172, 171), (171, 172, 196, 195), (195, 196, 220, 219), (219, 220, 244, 243), (243, 244, 268, 267), (267, 268, 292, 291), (291, 292, 316, 315), (315, 316, 340, 339), (339, 340, 364, 363), (363, 364, 388, 387), (387, 388, 412, 411), (411, 412, 436, 435), (435, 436, 460, 459), (459, 460, 484, 483), (483, 484, 508, 507), (507, 508, 532, 531), (531, 532, 556, 555), (555, 556, 4, 3), (4, 5, 29, 28), (28, 29, 53, 52), (52, 53, 77, 76), (76, 77, 101, 100), (100, 101, 125, 124), (124, 125, 149, 148), (148, 149, 173, 172), (172, 173, 197, 196), (196, 197, 221, 220), (220, 221, 245, 244), (244, 245, 269, 268), (268, 269, 293, 292), (292, 293, 317, 316), (316, 317, 341, 340), (340, 341, 365, 364), (364, 365, 389, 388), (388, 389, 413, 412), (412, 413, 437, 436), (436, 437, 461, 460), (460, 461, 485, 484), (484, 485, 509, 508), (508, 509, 533, 532), (532, 533, 557, 556), (556, 557, 5, 4), (5, 6, 30, 29), (29, 30, 54, 53), (53, 54, 78, 77), (77, 78, 102, 101), (101, 102, 126, 125), (125, 126, 150, 149), (149, 150, 174, 173), (173, 174, 198, 197), (197, 198, 222, 221), (221, 222, 246, 245), (245, 246, 270, 269), (269, 270, 294, 293), (293, 294, 318, 317), (317, 318, 342, 341), (341, 342, 366, 365), (365, 366, 390, 389), (389, 390, 414, 413), (413, 414, 438, 437), (437, 438, 462, 461), (461, 462, 486, 485), (485, 486, 510, 509), (509, 510, 534, 533), (533, 534, 558, 557), (557, 558, 6, 5), (6, 7, 31, 30), (30, 31, 55, 54), (54, 55, 79, 78), (78, 79, 103, 102), (102, 103, 127, 126), (126, 127, 151, 150), (150, 151, 175, 174), (174, 175, 199, 198), (198, 199, 223, 222), (222, 223, 247, 246), (246, 247, 271, 270), (270, 271, 295, 294), (294, 295, 319, 318), (318, 319, 343, 342), (342, 343, 367, 366), (366, 367, 391, 390), (390, 391, 415, 414), (414, 415, 439, 438), (438, 439, 463, 462), (462, 463, 487, 486), (486, 487, 511, 510), (510, 511, 535, 534), (534, 535, 559, 558), (558, 559, 7, 6), (7, 8, 32, 31), (31, 32, 56, 55), (55, 56, 80, 79), (79, 80, 104, 103), (103, 104, 128, 127), (127, 128, 152, 151), (151, 152, 176, 175), (175, 176, 200, 199), (199, 200, 224, 223), (223, 224, 248, 247), (247, 248, 272, 271), (271, 272, 296, 295), (295, 296, 320, 319), (319, 320, 344, 343), (343, 344, 368, 367), (367, 368, 392, 391), (391, 392, 416, 415), (415, 416, 440, 439), (439, 440, 464, 463), (463, 464, 488, 487), (487, 488, 512, 511), (511, 512, 536, 535), (535, 536, 560, 559), (559, 560, 8, 7), (8, 9, 33, 32), (32, 33, 57, 56), (56, 57, 81, 80), (80, 81, 105, 104), (104, 105, 129, 128), (128, 129, 153, 152), (152, 153, 177, 176), (176, 177, 201, 200), (200, 201, 225, 224), (224, 225, 249, 248), (248, 249, 273, 272), (272, 273, 297, 296), (296, 297, 321, 320), (320, 321, 345, 344), (344, 345, 369, 368), (368, 369, 393, 392), (392, 393, 417, 416), (416, 417, 441, 440), (440, 441, 465, 464), (464, 465, 489, 488), (488, 489, 513, 512), (512, 513, 537, 536), (536, 537, 561, 560), (560, 561, 9, 8), (9, 10, 34, 33), (33, 34, 58, 57), (57, 58, 82, 81), (81, 82, 106, 105), (105, 106, 130, 129), (129, 130, 154, 153), (153, 154, 178, 177), (177, 178, 202, 201), (201, 202, 226, 225), (225, 226, 250, 249), (249, 250, 274, 273), (273, 274, 298, 297), (297, 298, 322, 321), (321, 322, 346, 345), (345, 346, 370, 369), (369, 370, 394, 393), (393, 394, 418, 417), (417, 418, 442, 441), (441, 442, 466, 465), (465, 466, 490, 489), (489, 490, 514, 513), (513, 514, 538, 537), (537, 538, 562, 561), (561, 562, 10, 9), (10, 11, 35, 34), (34, 35, 59, 58), (58, 59, 83, 82), (82, 83, 107, 106), (106, 107, 131, 130), (130, 131, 155, 154), (154, 155, 179, 178), (178, 179, 203, 202), (202, 203, 227, 226), (226, 227, 251, 250), (250, 251, 275, 274), (274, 275, 299, 298), (298, 299, 323, 322), (322, 323, 347, 346), (346, 347, 371, 370), (370, 371, 395, 394), (394, 395, 419, 418), (418, 419, 443, 442), (442, 443, 467, 466), (466, 467, 491, 490), (490, 491, 515, 514), (514, 515, 539, 538), (538, 539, 563, 562), (562, 563, 11, 10), (11, 12, 36, 35), (35, 36, 60, 59), (59, 60, 84, 83), (83, 84, 108, 107), (107, 108, 132, 131), (131, 132, 156, 155), (155, 156, 180, 179), (179, 180, 204, 203), (203, 204, 228, 227), (227, 228, 252, 251), (251, 252, 276, 275), (275, 276, 300, 299), (299, 300, 324, 323), (323, 324, 348, 347), (347, 348, 372, 371), (371, 372, 396, 395), (395, 396, 420, 419), (419, 420, 444, 443), (443, 444, 468, 467), (467, 468, 492, 491), (491, 492, 516, 515), (515, 516, 540, 539), (539, 540, 564, 563), (563, 564, 12, 11), (12, 13, 37, 36), (36, 37, 61, 60), (60, 61, 85, 84), (84, 85, 109, 108), (108, 109, 133, 132), (132, 133, 157, 156), (156, 157, 181, 180), (180, 181, 205, 204), (204, 205, 229, 228), (228, 229, 253, 252), (252, 253, 277, 276), (276, 277, 301, 300), (300, 301, 325, 324), (324, 325, 349, 348), (348, 349, 373, 372), (372, 373, 397, 396), (396, 397, 421, 420), (420, 421, 445, 444), (444, 445, 469, 468), (468, 469, 493, 492), (492, 493, 517, 516), (516, 517, 541, 540), (540, 541, 565, 564), (564, 565, 13, 12), (13, 14, 38, 37), (37, 38, 62, 61), (61, 62, 86, 85), (85, 86, 110, 109), (109, 110, 134, 133), (133, 134, 158, 157), (157, 158, 182, 181), (181, 182, 206, 205), (205, 206, 230, 229), (229, 230, 254, 253), (253, 254, 278, 277), (277, 278, 302, 301), (301, 302, 326, 325), (325, 326, 350, 349), (349, 350, 374, 373), (373, 374, 398, 397), (397, 398, 422, 421), (421, 422, 446, 445), (445, 446, 470, 469), (469, 470, 494, 493), (493, 494, 518, 517), (517, 518, 542, 541), (541, 542, 566, 565), (565, 566, 14, 13), (14, 15, 39, 38), (38, 39, 63, 62), (62, 63, 87, 86), (86, 87, 111, 110), (110, 111, 135, 134), (134, 135, 159, 158), (158, 159, 183, 182), (182, 183, 207, 206), (206, 207, 231, 230), (230, 231, 255, 254), (254, 255, 279, 278), (278, 279, 303, 302), (302, 303, 327, 326), (326, 327, 351, 350), (350, 351, 375, 374), (374, 375, 399, 398), (398, 399, 423, 422), (422, 423, 447, 446), (446, 447, 471, 470), (470, 471, 495, 494), (494, 495, 519, 518), (518, 519, 543, 542), (542, 543, 567, 566), (566, 567, 15, 14), (15, 16, 40, 39), (39, 40, 64, 63), (63, 64, 88, 87), (87, 88, 112, 111), (111, 112, 136, 135), (135, 136, 160, 159), (159, 160, 184, 183), (183, 184, 208, 207), (207, 208, 232, 231), (231, 232, 256, 255), (255, 256, 280, 279), (279, 280, 304, 303), (303, 304, 328, 327), (327, 328, 352, 351), (351, 352, 376, 375), (375, 376, 400, 399), (399, 400, 424, 423), (423, 424, 448, 447), (447, 448, 472, 471), (471, 472, 496, 495), (495, 496, 520, 519), (519, 520, 544, 543), (543, 544, 568, 567), (567, 568, 16, 15), (16, 17, 41, 40), (40, 41, 65, 64), (64, 65, 89, 88), (88, 89, 113, 112), (112, 113, 137, 136), (136, 137, 161, 160), (160, 161, 185, 184), (184, 185, 209, 208), (208, 209, 233, 232), (232, 233, 257, 256), (256, 257, 281, 280), (280, 281, 305, 304), (304, 305, 329, 328), (328, 329, 353, 352), (352, 353, 377, 376), (376, 377, 401, 400), (400, 401, 425, 424), (424, 425, 449, 448), (448, 449, 473, 472), (472, 473, 497, 496), (496, 497, 521, 520), (520, 521, 545, 544), (544, 545, 569, 568), (568, 569, 17, 16), (17, 18, 42, 41), (41, 42, 66, 65), (65, 66, 90, 89), (89, 90, 114, 113), (113, 114, 138, 137), (137, 138, 162, 161), (161, 162, 186, 185), (185, 186, 210, 209), (209, 210, 234, 233), (233, 234, 258, 257), (257, 258, 282, 281), (281, 282, 306, 305), (305, 306, 330, 329), (329, 330, 354, 353), (353, 354, 378, 377), (377, 378, 402, 401), (401, 402, 426, 425), (425, 426, 450, 449), (449, 450, 474, 473), (473, 474, 498, 497), (497, 498, 522, 521), (521, 522, 546, 545), (545, 546, 570, 569), (569, 570, 18, 17), (18, 19, 43, 42), (42, 43, 67, 66), (66, 67, 91, 90), (90, 91, 115, 114), (114, 115, 139, 138), (138, 139, 163, 162), (162, 163, 187, 186), (186, 187, 211, 210), (210, 211, 235, 234), (234, 235, 259, 258), (258, 259, 283, 282), (282, 283, 307, 306), (306, 307, 331, 330), (330, 331, 355, 354), (354, 355, 379, 378), (378, 379, 403, 402), (402, 403, 427, 426), (426, 427, 451, 450), (450, 451, 475, 474), (474, 475, 499, 498), (498, 499, 523, 522), (522, 523, 547, 546), (546, 547, 571, 570), (570, 571, 19, 18), (19, 20, 44, 43), (43, 44, 68, 67), (67, 68, 92, 91), (91, 92, 116, 115), (115, 116, 140, 139), (139, 140, 164, 163), (163, 164, 188, 187), (187, 188, 212, 211), (211, 212, 236, 235), (235, 236, 260, 259), (259, 260, 284, 283), (283, 284, 308, 307), (307, 308, 332, 331), (331, 332, 356, 355), (355, 356, 380, 379), (379, 380, 404, 403), (403, 404, 428, 427), (427, 428, 452, 451), (451, 452, 476, 475), (475, 476, 500, 499), (499, 500, 524, 523), (523, 524, 548, 547), (547, 548, 572, 571), (571, 572, 20, 19), (20, 21, 45, 44), (44, 45, 69, 68), (68, 69, 93, 92), (92, 93, 117, 116), (116, 117, 141, 140), (140, 141, 165, 164), (164, 165, 189, 188), (188, 189, 213, 212), (212, 213, 237, 236), (236, 237, 261, 260), (260, 261, 285, 284), (284, 285, 309, 308), (308, 309, 333, 332), (332, 333, 357, 356), (356, 357, 381, 380), (380, 381, 405, 404), (404, 405, 429, 428), (428, 429, 453, 452), (452, 453, 477, 476), (476, 477, 501, 500), (500, 501, 525, 524), (524, 525, 549, 548), (548, 549, 573, 572), (572, 573, 21, 20), (21, 22, 46, 45), (45, 46, 70, 69), (69, 70, 94, 93), (93, 94, 118, 117), (117, 118, 142, 141), (141, 142, 166, 165), (165, 166, 190, 189), (189, 190, 214, 213), (213, 214, 238, 237), (237, 238, 262, 261), (261, 262, 286, 285), (285, 286, 310, 309), (309, 310, 334, 333), (333, 334, 358, 357), (357, 358, 382, 381), (381, 382, 406, 405), (405, 406, 430, 429), (429, 430, 454, 453), (453, 454, 478, 477), (477, 478, 502, 501), (501, 502, 526, 525), (525, 526, 550, 549), (549, 550, 574, 573), (573, 574, 22, 21), (22, 23, 47, 46), (46, 47, 71, 70), (70, 71, 95, 94), (94, 95, 119, 118), (118, 119, 143, 142), (142, 143, 167, 166), (166, 167, 191, 190), (190, 191, 215, 214), (214, 215, 239, 238), (238, 239, 263, 262), (262, 263, 287, 286), (286, 287, 311, 310), (310, 311, 335, 334), (334, 335, 359, 358), (358, 359, 383, 382), (382, 383, 407, 406), (406, 407, 431, 430), (430, 431, 455, 454), (454, 455, 479, 478), (478, 479, 503, 502), (502, 503, 527, 526), (526, 527, 551, 550), (550, 551, 575, 574), (574, 575, 23, 22), (23, 24, 48, 47), (47, 48, 72, 71), (71, 72, 96, 95), (95, 96, 120, 119), (119, 120, 144, 143), (143, 144, 168, 167), (167, 168, 192, 191), (191, 192, 216, 215), (215, 216, 240, 239), (239, 240, 264, 263), (263, 264, 288, 287), (287, 288, 312, 311), (311, 312, 336, 335), (335, 336, 360, 359), (359, 360, 384, 383), (383, 384, 408, 407), (407, 408, 432, 431), (431, 432, 456, 455), (455, 456, 480, 479), (479, 480, 504, 503), (503, 504, 528, 527), (527, 528, 552, 551), (551, 552, 576, 575), (575, 576, 24, 23), (602, 603, 579, 578), (626, 627, 603, 602), (650, 651, 627, 626), (674, 675, 651, 650), (698, 699, 675, 674), (722, 723, 699, 698), (746, 747, 723, 722), (770, 771, 747, 746), (794, 795, 771, 770), (818, 819, 795, 794), (842, 843, 819, 818), (866, 867, 843, 842), (890, 891, 867, 866), (914, 915, 891, 890), (938, 939, 915, 914), (962, 963, 939, 938), (986, 987, 963, 962), (1010, 1011, 987, 986), (1034, 1035, 1011, 1010), (1058, 1059, 1035, 1034), (1082, 1083, 1059, 1058), (1106, 1107, 1083, 1082), (1130, 1131, 1107, 1106), (578, 579, 1131, 1130), (603, 604, 580, 579), (627, 628, 604, 603), (651, 652, 628, 627), (675, 676, 652, 651), (699, 700, 676, 675), (723, 724, 700, 699), (747, 748, 724, 723), (771, 772, 748, 747), (795, 796, 772, 771), (819, 820, 796, 795), (843, 844, 820, 819), (867, 868, 844, 843), (891, 892, 868, 867), (915, 916, 892, 891), (939, 940, 916, 915), (963, 964, 940, 939), (987, 988, 964, 963), (1011, 1012, 988, 987), (1035, 1036, 1012, 1011), (1059, 1060, 1036, 1035), (1083, 1084, 1060, 1059), (1107, 1108, 1084, 1083), (1131, 1132, 1108, 1107), (579, 580, 1132, 1131), (604, 605, 581, 580), (628, 629, 605, 604), (652, 653, 629, 628), (676, 677, 653, 652), (700, 701, 677, 676), (724, 725, 701, 700), (748, 749, 725, 724), (772, 773, 749, 748), (796, 797, 773, 772), (820, 821, 797, 796), (844, 845, 821, 820), (868, 869, 845, 844), (892, 893, 869, 868), (916, 917, 893, 892), (940, 941, 917, 916), (964, 965, 941, 940), (988, 989, 965, 964), (1012, 1013, 989, 988), (1036, 1037, 1013, 1012), (1060, 1061, 1037, 1036), (1084, 1085, 1061, 1060), (1108, 1109, 1085, 1084), (1132, 1133, 1109, 1108), (580, 581, 1133, 1132), (605, 606, 582, 581), (629, 630, 606, 605), (653, 654, 630, 629), (677, 678, 654, 653), (701, 702, 678, 677), (725, 726, 702, 701), (749, 750, 726, 725), (773, 774, 750, 749), (797, 798, 774, 773), (821, 822, 798, 797), (845, 846, 822, 821), (869, 870, 846, 845), (893, 894, 870, 869), (917, 918, 894, 893), (941, 942, 918, 917), (965, 966, 942, 941), (989, 990, 966, 965), (1013, 1014, 990, 989), (1037, 1038, 1014, 1013), (1061, 1062, 1038, 1037), (1085, 1086, 1062, 1061), (1109, 1110, 1086, 1085), (1133, 1134, 1110, 1109), (581, 582, 1134, 1133), (606, 607, 583, 582), (630, 631, 607, 606), (654, 655, 631, 630), (678, 679, 655, 654), (702, 703, 679, 678), (726, 727, 703, 702), (750, 751, 727, 726), (774, 775, 751, 750), (798, 799, 775, 774), (822, 823, 799, 798), (846, 847, 823, 822), (870, 871, 847, 846), (894, 895, 871, 870), (918, 919, 895, 894), (942, 943, 919, 918), (966, 967, 943, 942), (990, 991, 967, 966), (1014, 1015, 991, 990), (1038, 1039, 1015, 1014), (1062, 1063, 1039, 1038), (1086, 1087, 1063, 1062), (1110, 1111, 1087, 1086), (1134, 1135, 1111, 1110), (582, 583, 1135, 1134), (607, 608, 584, 583), (631, 632, 608, 607), (655, 656, 632, 631), (679, 680, 656, 655), (703, 704, 680, 679), (727, 728, 704, 703), (751, 752, 728, 727), (775, 776, 752, 751), (799, 800, 776, 775), (823, 824, 800, 799), (847, 848, 824, 823), (871, 872, 848, 847), (895, 896, 872, 871), (919, 920, 896, 895), (943, 944, 920, 919), (967, 968, 944, 943), (991, 992, 968, 967), (1015, 1016, 992, 991), (1039, 1040, 1016, 1015), (1063, 1064, 1040, 1039), (1087, 1088, 1064, 1063), (1111, 1112, 1088, 1087), (1135, 1136, 1112, 1111), (583, 584, 1136, 1135), (608, 609, 585, 584), (632, 633, 609, 608), (656, 657, 633, 632), (680, 681, 657, 656), (704, 705, 681, 680), (728, 729, 705, 704), (752, 753, 729, 728), (776, 777, 753, 752), (800, 801, 777, 776), (824, 825, 801, 800), (848, 849, 825, 824), (872, 873, 849, 848), (896, 897, 873, 872), (920, 921, 897, 896), (944, 945, 921, 920), (968, 969, 945, 944), (992, 993, 969, 968), (1016, 1017, 993, 992), (1040, 1041, 1017, 1016), (1064, 1065, 1041, 1040), (1088, 1089, 1065, 1064), (1112, 1113, 1089, 1088), (1136, 1137, 1113, 1112), (584, 585, 1137, 1136), (609, 610, 586, 585), (633, 634, 610, 609), (657, 658, 634, 633), (681, 682, 658, 657), (705, 706, 682, 681), (729, 730, 706, 705), (753, 754, 730, 729), (777, 778, 754, 753), (801, 802, 778, 777), (825, 826, 802, 801), (849, 850, 826, 825), (873, 874, 850, 849), (897, 898, 874, 873), (921, 922, 898, 897), (945, 946, 922, 921), (969, 970, 946, 945), (993, 994, 970, 969), (1017, 1018, 994, 993), (1041, 1042, 1018, 1017), (1065, 1066, 1042, 1041), (1089, 1090, 1066, 1065), (1113, 1114, 1090, 1089), (1137, 1138, 1114, 1113), (585, 586, 1138, 1137), (610, 611, 587, 586), (634, 635, 611, 610), (658, 659, 635, 634), (682, 683, 659, 658), (706, 707, 683, 682), (730, 731, 707, 706), (754, 755, 731, 730), (778, 779, 755, 754), (802, 803, 779, 778), (826, 827, 803, 802), (850, 851, 827, 826), (874, 875, 851, 850), (898, 899, 875, 874), (922, 923, 899, 898), (946, 947, 923, 922), (970, 971, 947, 946), (994, 995, 971, 970), (1018, 1019, 995, 994), (1042, 1043, 1019, 1018), (1066, 1067, 1043, 1042), (1090, 1091, 1067, 1066), (1114, 1115, 1091, 1090), (1138, 1139, 1115, 1114), (586, 587, 1139, 1138), (611, 612, 588, 587), (635, 636, 612, 611), (659, 660, 636, 635), (683, 684, 660, 659), (707, 708, 684, 683), (731, 732, 708, 707), (755, 756, 732, 731), (779, 780, 756, 755), (803, 804, 780, 779), (827, 828, 804, 803), (851, 852, 828, 827), (875, 876, 852, 851), (899, 900, 876, 875), (923, 924, 900, 899), (947, 948, 924, 923), (971, 972, 948, 947), (995, 996, 972, 971), (1019, 1020, 996, 995), (1043, 1044, 1020, 1019), (1067, 1068, 1044, 1043), (1091, 1092, 1068, 1067), (1115, 1116, 1092, 1091), (1139, 1140, 1116, 1115), (587, 588, 1140, 1139), (612, 613, 589, 588), (636, 637, 613, 612), (660, 661, 637, 636), (684, 685, 661, 660), (708, 709, 685, 684), (732, 733, 709, 708), (756, 757, 733, 732), (780, 781, 757, 756), (804, 805, 781, 780), (828, 829, 805, 804), (852, 853, 829, 828), (876, 877, 853, 852), (900, 901, 877, 876), (924, 925, 901, 900), (948, 949, 925, 924), (972, 973, 949, 948), (996, 997, 973, 972), (1020, 1021, 997, 996), (1044, 1045, 1021, 1020), (1068, 1069, 1045, 1044), (1092, 1093, 1069, 1068), (1116, 1117, 1093, 1092), (1140, 1141, 1117, 1116), (588, 589, 1141, 1140), (613, 614, 590, 589), (637, 638, 614, 613), (661, 662, 638, 637), (685, 686, 662, 661), (709, 710, 686, 685), (733, 734, 710, 709), (757, 758, 734, 733), (781, 782, 758, 757), (805, 806, 782, 781), (829, 830, 806, 805), (853, 854, 830, 829), (877, 878, 854, 853), (901, 902, 878, 877), (925, 926, 902, 901), (949, 950, 926, 925), (973, 974, 950, 949), (997, 998, 974, 973), (1021, 1022, 998, 997), (1045, 1046, 1022, 1021), (1069, 1070, 1046, 1045), (1093, 1094, 1070, 1069), (1117, 1118, 1094, 1093), (1141, 1142, 1118, 1117), (589, 590, 1142, 1141), (614, 615, 591, 590), (638, 639, 615, 614), (662, 663, 639, 638), (686, 687, 663, 662), (710, 711, 687, 686), (734, 735, 711, 710), (758, 759, 735, 734), (782, 783, 759, 758), (806, 807, 783, 782), (830, 831, 807, 806), (854, 855, 831, 830), (878, 879, 855, 854), (902, 903, 879, 878), (926, 927, 903, 902), (950, 951, 927, 926), (974, 975, 951, 950), (998, 999, 975, 974), (1022, 1023, 999, 998), (1046, 1047, 1023, 1022), (1070, 1071, 1047, 1046), (1094, 1095, 1071, 1070), (1118, 1119, 1095, 1094), (1142, 1143, 1119, 1118), (590, 591, 1143, 1142), (615, 616, 592, 591), (639, 640, 616, 615), (663, 664, 640, 639), (687, 688, 664, 663), (711, 712, 688, 687), (735, 736, 712, 711), (759, 760, 736, 735), (783, 784, 760, 759), (807, 808, 784, 783), (831, 832, 808, 807), (855, 856, 832, 831), (879, 880, 856, 855), (903, 904, 880, 879), (927, 928, 904, 903), (951, 952, 928, 927), (975, 976, 952, 951), (999, 1000, 976, 975), (1023, 1024, 1000, 999), (1047, 1048, 1024, 1023), (1071, 1072, 1048, 1047), (1095, 1096, 1072, 1071), (1119, 1120, 1096, 1095), (1143, 1144, 1120, 1119), (591, 592, 1144, 1143), (616, 617, 593, 592), (640, 641, 617, 616), (664, 665, 641, 640), (688, 689, 665, 664), (712, 713, 689, 688), (736, 737, 713, 712), (760, 761, 737, 736), (784, 785, 761, 760), (808, 809, 785, 784), (832, 833, 809, 808), (856, 857, 833, 832), (880, 881, 857, 856), (904, 905, 881, 880), (928, 929, 905, 904), (952, 953, 929, 928), (976, 977, 953, 952), (1000, 1001, 977, 976), (1024, 1025, 1001, 1000), (1048, 1049, 1025, 1024), (1072, 1073, 1049, 1048), (1096, 1097, 1073, 1072), (1120, 1121, 1097, 1096), (1144, 1145, 1121, 1120), (592, 593, 1145, 1144), (617, 618, 594, 593), (641, 642, 618, 617), (665, 666, 642, 641), (689, 690, 666, 665), (713, 714, 690, 689), (737, 738, 714, 713), (761, 762, 738, 737), (785, 786, 762, 761), (809, 810, 786, 785), (833, 834, 810, 809), (857, 858, 834, 833), (881, 882, 858, 857), (905, 906, 882, 881), (929, 930, 906, 905), (953, 954, 930, 929), (977, 978, 954, 953), (1001, 1002, 978, 977), (1025, 1026, 1002, 1001), (1049, 1050, 1026, 1025), (1073, 1074, 1050, 1049), (1097, 1098, 1074, 1073), (1121, 1122, 1098, 1097), (1145, 1146, 1122, 1121), (593, 594, 1146, 1145), (618, 619, 595, 594), (642, 643, 619, 618), (666, 667, 643, 642), (690, 691, 667, 666), (714, 715, 691, 690), (738, 739, 715, 714), (762, 763, 739, 738), (786, 787, 763, 762), (810, 811, 787, 786), (834, 835, 811, 810), (858, 859, 835, 834), (882, 883, 859, 858), (906, 907, 883, 882), (930, 931, 907, 906), (954, 955, 931, 930), (978, 979, 955, 954), (1002, 1003, 979, 978), (1026, 1027, 1003, 1002), (1050, 1051, 1027, 1026), (1074, 1075, 1051, 1050), (1098, 1099, 1075, 1074), (1122, 1123, 1099, 1098), (1146, 1147, 1123, 1122), (594, 595, 1147, 1146), (619, 620, 596, 595), (643, 644, 620, 619), (667, 668, 644, 643), (691, 692, 668, 667), (715, 716, 692, 691), (739, 740, 716, 715), (763, 764, 740, 739), (787, 788, 764, 763), (811, 812, 788, 787), (835, 836, 812, 811), (859, 860, 836, 835), (883, 884, 860, 859), (907, 908, 884, 883), (931, 932, 908, 907), (955, 956, 932, 931), (979, 980, 956, 955), (1003, 1004, 980, 979), (1027, 1028, 1004, 1003), (1051, 1052, 1028, 1027), (1075, 1076, 1052, 1051), (1099, 1100, 1076, 1075), (1123, 1124, 1100, 1099), (1147, 1148, 1124, 1123), (595, 596, 1148, 1147), (620, 621, 597, 596), (644, 645, 621, 620), (668, 669, 645, 644), (692, 693, 669, 668), (716, 717, 693, 692), (740, 741, 717, 716), (764, 765, 741, 740), (788, 789, 765, 764), (812, 813, 789, 788), (836, 837, 813, 812), (860, 861, 837, 836), (884, 885, 861, 860), (908, 909, 885, 884), (932, 933, 909, 908), (956, 957, 933, 932), (980, 981, 957, 956), (1004, 1005, 981, 980), (1028, 1029, 1005, 1004), (1052, 1053, 1029, 1028), (1076, 1077, 1053, 1052), (1100, 1101, 1077, 1076), (1124, 1125, 1101, 1100), (1148, 1149, 1125, 1124), (596, 597, 1149, 1148), (621, 622, 598, 597), (645, 646, 622, 621), (669, 670, 646, 645), (693, 694, 670, 669), (717, 718, 694, 693), (741, 742, 718, 717), (765, 766, 742, 741), (789, 790, 766, 765), (813, 814, 790, 789), (837, 838, 814, 813), (861, 862, 838, 837), (885, 886, 862, 861), (909, 910, 886, 885), (933, 934, 910, 909), (957, 958, 934, 933), (981, 982, 958, 957), (1005, 1006, 982, 981), (1029, 1030, 1006, 1005), (1053, 1054, 1030, 1029), (1077, 1078, 1054, 1053), (1101, 1102, 1078, 1077), (1125, 1126, 1102, 1101), (1149, 1150, 1126, 1125), (597, 598, 1150, 1149), (622, 623, 599, 598), (646, 647, 623, 622), (670, 671, 647, 646), (694, 695, 671, 670), (718, 719, 695, 694), (742, 743, 719, 718), (766, 767, 743, 742), (790, 791, 767, 766), (814, 815, 791, 790), (838, 839, 815, 814), (862, 863, 839, 838), (886, 887, 863, 862), (910, 911, 887, 886), (934, 935, 911, 910), (958, 959, 935, 934), (982, 983, 959, 958), (1006, 1007, 983, 982), (1030, 1031, 1007, 1006), (1054, 1055, 1031, 1030), (1078, 1079, 1055, 1054), (1102, 1103, 1079, 1078), (1126, 1127, 1103, 1102), (1150, 1151, 1127, 1126), (598, 599, 1151, 1150), (623, 624, 600, 599), (647, 648, 624, 623), (671, 672, 648, 647), (695, 696, 672, 671), (719, 720, 696, 695), (743, 744, 720, 719), (767, 768, 744, 743), (791, 792, 768, 767), (815, 816, 792, 791), (839, 840, 816, 815), (863, 864, 840, 839), (887, 888, 864, 863), (911, 912, 888, 887), (935, 936, 912, 911), (959, 960, 936, 935), (983, 984, 960, 959), (1007, 1008, 984, 983), (1031, 1032, 1008, 1007), (1055, 1056, 1032, 1031), (1079, 1080, 1056, 1055), (1103, 1104, 1080, 1079), (1127, 1128, 1104, 1103), (1151, 1152, 1128, 1127), (599, 600, 1152, 1151), (624, 625, 601, 600), (648, 649, 625, 624), (672, 673, 649, 648), (696, 697, 673, 672), (720, 721, 697, 696), (744, 745, 721, 720), (768, 769, 745, 744), (792, 793, 769, 768), (816, 817, 793, 792), (840, 841, 817, 816), (864, 865, 841, 840), (888, 889, 865, 864), (912, 913, 889, 888), (936, 937, 913, 912), (960, 961, 937, 936), (984, 985, 961, 960), (1008, 1009, 985, 984), (1032, 1033, 1009, 1008), (1056, 1057, 1033, 1032), (1080, 1081, 1057, 1056), (1104, 1105, 1081, 1080), (1128, 1129, 1105, 1104), (1152, 1153, 1129, 1128), (600, 601, 1153, 1152), (1154, 1155, 1179, 1178), (1156, 1154, 1178, 1180), (1157, 1156, 1180, 1181), (1158, 1157, 1181, 1182), (1159, 1158, 1182, 1183), (1160, 1159, 1183, 1184), (1161, 1160, 1184, 1185), (1162, 1161, 1185, 1186), (1163, 1162, 1186, 1187), (1164, 1163, 1187, 1188), (1165, 1164, 1188, 1189), (1166, 1165, 1189, 1190), (1167, 1166, 1190, 1191), (1168, 1167, 1191, 1192), (1169, 1168, 1192, 1193), (1170, 1169, 1193, 1194), (1171, 1170, 1194, 1195), (1172, 1171, 1195, 1196), (1173, 1172, 1196, 1197), (1174, 1173, 1197, 1198), (1175, 1174, 1198, 1199), (1176, 1175, 1199, 1200), (1177, 1176, 1200, 1201), (1155, 1177, 1201, 1179), (577, 602, 578), (577, 626, 602), (577, 650, 626), (577, 674, 650), (577, 698, 674), (577, 722, 698), (577, 746, 722), (577, 770, 746), (577, 794, 770), (577, 818, 794), (577, 842, 818), (577, 866, 842), (577, 890, 866), (577, 914, 890), (577, 938, 914), (577, 962, 938), (577, 986, 962), (577, 1010, 986), (577, 1034, 1010), (577, 1058, 1034), (577, 1082, 1058), (577, 1106, 1082), (577, 1130, 1106), (577, 578, 1130), (0, 1, 25), (0, 25, 49), (0, 49, 73), (0, 73, 97), (0, 97, 121), (0, 121, 145), (0, 145, 169), (0, 169, 193), (0, 193, 217), (0, 217, 241), (0, 241, 265), (0, 265, 289), (0, 289, 313), (0, 313, 337), (0, 337, 361), (0, 361, 385), (0, 385, 409), (0, 409, 433), (0, 433, 457), (0, 457, 481), (0, 481, 505), (0, 505, 529), (0, 529, 553), (0, 553, 1)])
me_mesh.polygons.foreach_set('use_smooth', [True] * 1176)
me_mesh.materials.append(mat_material_001)
me_mesh.use_remesh_preserve_volume = False
me_mesh.use_remesh_preserve_attributes = False
me_mesh.use_mirror_vertex_groups = False
me_mesh.update()

# ---- curves / text
cu_beziercurve_001 = bpy.data.curves.new('BezierCurve.001', 'CURVE')
cu_beziercurve_001.dimensions = '3D'
_sp = cu_beziercurve_001.splines.new('BEZIER'); _sp.bezier_points.add(2)
_sp.bezier_points.foreach_set('co', [-1.0, 0.0, 0.0, 0.6513, 1.236, 0.0, 1.881, 0.2035, 0.0])
_sp.bezier_points.foreach_set('handle_left', [-0.9007, -1.337, -0.00459, 0.504, 1.809, 0.0, 1.381, 0.2035, 0.0])
_sp.bezier_points.foreach_set('handle_right', [-1.142, 1.906, 0.006545, 0.9332, 0.1383, 0.0, 2.881, 0.2035, 0.0])
for _p, _l, _r in zip(_sp.bezier_points, ['ALIGNED', 'ALIGNED', 'ALIGNED'], ['ALIGNED', 'ALIGNED', 'ALIGNED']): _p.handle_left_type = _l; _p.handle_right_type = _r
_sp.order_u = 0
_sp.order_v = 0
cu_beziercurve_001.materials.append(mat_material_001)
cu_beziercurve_001.use_path = True
cu_beziercurve_001.use_path_clamp = True
cu_beziercurve_001.bevel_resolution = 0
cu_beziercurve_001.fill_mode = 'HALF'

# ---- objects
ob_beziercurve_001 = bpy.data.objects.new('BezierCurve.001', cu_beziercurve_001)
ob_hemi = bpy.data.objects.new('Hemi', light_hemi)
ob_beziercurve = bpy.data.objects.new('BezierCurve', me_mesh)

# ---- transforms, parenting, visibility, modifiers, constraints
ob_beziercurve_001.location = (-3.849, 0.0, 1.079)
ob_beziercurve_001.rotation_euler = (3.142, -1.571, 0.0)
ob_beziercurve_001.lineart.crease_threshold = 0.0
_m = ob_beziercurve_001.modifiers.new('Screw', 'SCREW')
_m.steps = 24
_m.render_steps = 24
_m.axis = 'X'
_m.merge_threshold = 0.0
_m = ob_beziercurve_001.modifiers.new('Solidify', 'SOLIDIFY')
_m.thickness = 0.05
_m.nonmanifold_thickness_mode = 'FIXED'
_m.nonmanifold_merge_threshold = 0.0003
_m = ob_beziercurve_001.modifiers.new('EdgeSplit', 'EDGE_SPLIT')
ob_hemi.location = (5.146, 0.4992, 6.787)
ob_hemi.rotation_euler = (0.0, 0.6704, 0.0)
ob_hemi.lineart.crease_threshold = 0.0
ob_beziercurve.location = (0.0, 0.0, 1.079)
ob_beziercurve.rotation_euler = (3.142, -1.571, 0.0)
ob_beziercurve.lineart.crease_threshold = 0.0

# ---- collection membership
col_collection_1.objects.link(ob_beziercurve_001)
col_collection_1.objects.link(ob_hemi)
col_collection_1.objects.link(ob_beziercurve)

# ---- scene / render settings (as saved in the file)
scene.frame_start = 1; scene.frame_end = 250; scene.frame_set(0)
scene.render.engine = 'BLENDER_EEVEE_NEXT'
scene.render.resolution_percentage = 50
scene.render.dither_intensity = 0.0
scene.cycles.use_denoising = False
scene.cycles.samples = 10
scene.cycles.sampling_pattern = 'TABULATED_SOBOL'
scene.cycles.light_sampling_threshold = 0.0
scene.cycles.use_adaptive_sampling = False
scene.cycles.use_light_tree = False
scene.cycles.blur_glossy = 0.0
scene.cycles.pixel_filter_type = 'GAUSSIAN'
scene.cycles.sample_clamp_indirect = 0.0
scene.view_settings.view_transform = 'Standard'
bpy.context.view_layer.update()

# ---- added for rendering (the .blend has no active camera): camera
cam_auto = bpy.data.cameras.new('AutoCamera')
cam_auto.lens = 50.0
cam_auto.sensor_width = 36.0
cam_auto.clip_end = 1000.0
ob_auto_camera = bpy.data.objects.new('AutoCamera', cam_auto)
scene.collection.objects.link(ob_auto_camera)
ob_auto_camera.location = (6.72613, -10.2907, 8.18227)
ob_auto_camera.rotation_euler = (1.09748, -7.21219e-08, 0.694738)
scene.camera = ob_auto_camera
bpy.context.view_layer.update()
